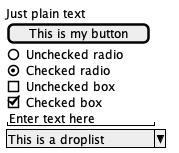

The diagram above was rendered by PlantUML. Its source (embedded in the PNG):
@startsalt
{
  Just plain text
  [This is my button]
  ()  Unchecked radio
  (X) Checked radio
  []  Unchecked box
  [X] Checked box
  "Enter text here   "
  ^This is a droplist^
}
@endsalt